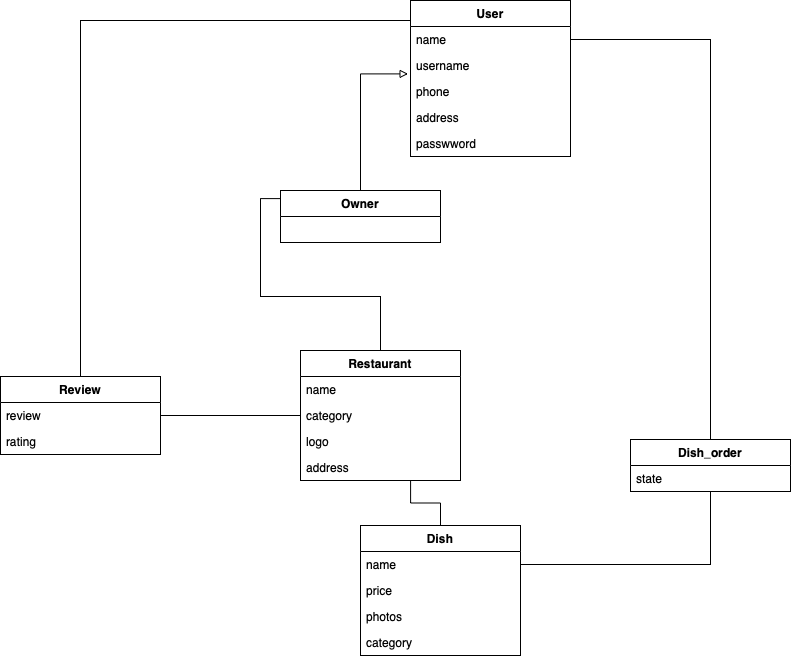

The diagram above was exported from draw.io. Its source (the exported page's mxGraphModel, read from the mxfile embedded in the PNG):
<mxGraphModel dx="1173" dy="693" grid="1" gridSize="10" guides="1" tooltips="1" connect="1" arrows="1" fold="1" page="1" pageScale="1" pageWidth="827" pageHeight="1169" math="0" shadow="0">
  <root>
    <mxCell id="0" />
    <mxCell id="1" parent="0" />
    <mxCell id="9KcNlOFY1-lzjPh1Z-SZ-2" value="User" style="swimlane;fontStyle=1;align=center;verticalAlign=top;childLayout=stackLayout;horizontal=1;startSize=26;horizontalStack=0;resizeParent=1;resizeParentMax=0;resizeLast=0;collapsible=1;marginBottom=0;" parent="1" vertex="1">
      <mxGeometry x="370" y="60" width="160" height="156" as="geometry" />
    </mxCell>
    <mxCell id="9KcNlOFY1-lzjPh1Z-SZ-3" value="name" style="text;strokeColor=none;fillColor=none;align=left;verticalAlign=top;spacingLeft=4;spacingRight=4;overflow=hidden;rotatable=0;points=[[0,0.5],[1,0.5]];portConstraint=eastwest;" parent="9KcNlOFY1-lzjPh1Z-SZ-2" vertex="1">
      <mxGeometry y="26" width="160" height="26" as="geometry" />
    </mxCell>
    <mxCell id="9KcNlOFY1-lzjPh1Z-SZ-5" value="username" style="text;strokeColor=none;fillColor=none;align=left;verticalAlign=top;spacingLeft=4;spacingRight=4;overflow=hidden;rotatable=0;points=[[0,0.5],[1,0.5]];portConstraint=eastwest;" parent="9KcNlOFY1-lzjPh1Z-SZ-2" vertex="1">
      <mxGeometry y="52" width="160" height="26" as="geometry" />
    </mxCell>
    <mxCell id="9KcNlOFY1-lzjPh1Z-SZ-30" value="phone" style="text;strokeColor=none;fillColor=none;align=left;verticalAlign=top;spacingLeft=4;spacingRight=4;overflow=hidden;rotatable=0;points=[[0,0.5],[1,0.5]];portConstraint=eastwest;" parent="9KcNlOFY1-lzjPh1Z-SZ-2" vertex="1">
      <mxGeometry y="78" width="160" height="26" as="geometry" />
    </mxCell>
    <mxCell id="9KcNlOFY1-lzjPh1Z-SZ-31" value="address" style="text;strokeColor=none;fillColor=none;align=left;verticalAlign=top;spacingLeft=4;spacingRight=4;overflow=hidden;rotatable=0;points=[[0,0.5],[1,0.5]];portConstraint=eastwest;" parent="9KcNlOFY1-lzjPh1Z-SZ-2" vertex="1">
      <mxGeometry y="104" width="160" height="26" as="geometry" />
    </mxCell>
    <mxCell id="9KcNlOFY1-lzjPh1Z-SZ-32" value="passwword" style="text;strokeColor=none;fillColor=none;align=left;verticalAlign=top;spacingLeft=4;spacingRight=4;overflow=hidden;rotatable=0;points=[[0,0.5],[1,0.5]];portConstraint=eastwest;" parent="9KcNlOFY1-lzjPh1Z-SZ-2" vertex="1">
      <mxGeometry y="130" width="160" height="26" as="geometry" />
    </mxCell>
    <mxCell id="9KcNlOFY1-lzjPh1Z-SZ-15" style="edgeStyle=orthogonalEdgeStyle;rounded=0;orthogonalLoop=1;jettySize=auto;html=1;entryX=0.005;entryY=0.156;entryDx=0;entryDy=0;entryPerimeter=0;endArrow=none;endFill=0;" parent="1" source="9KcNlOFY1-lzjPh1Z-SZ-6" target="9KcNlOFY1-lzjPh1Z-SZ-10" edge="1">
      <mxGeometry relative="1" as="geometry" />
    </mxCell>
    <mxCell id="9KcNlOFY1-lzjPh1Z-SZ-6" value="Restaurant&#10;" style="swimlane;fontStyle=1;align=center;verticalAlign=top;childLayout=stackLayout;horizontal=1;startSize=26;horizontalStack=0;resizeParent=1;resizeParentMax=0;resizeLast=0;collapsible=1;marginBottom=0;" parent="1" vertex="1">
      <mxGeometry x="260" y="410" width="160" height="130" as="geometry" />
    </mxCell>
    <mxCell id="9KcNlOFY1-lzjPh1Z-SZ-7" value="name" style="text;strokeColor=none;fillColor=none;align=left;verticalAlign=top;spacingLeft=4;spacingRight=4;overflow=hidden;rotatable=0;points=[[0,0.5],[1,0.5]];portConstraint=eastwest;" parent="9KcNlOFY1-lzjPh1Z-SZ-6" vertex="1">
      <mxGeometry y="26" width="160" height="26" as="geometry" />
    </mxCell>
    <mxCell id="9KcNlOFY1-lzjPh1Z-SZ-33" value="category" style="text;strokeColor=none;fillColor=none;align=left;verticalAlign=top;spacingLeft=4;spacingRight=4;overflow=hidden;rotatable=0;points=[[0,0.5],[1,0.5]];portConstraint=eastwest;" parent="9KcNlOFY1-lzjPh1Z-SZ-6" vertex="1">
      <mxGeometry y="52" width="160" height="26" as="geometry" />
    </mxCell>
    <mxCell id="9KcNlOFY1-lzjPh1Z-SZ-43" value="logo" style="text;strokeColor=none;fillColor=none;align=left;verticalAlign=top;spacingLeft=4;spacingRight=4;overflow=hidden;rotatable=0;points=[[0,0.5],[1,0.5]];portConstraint=eastwest;" parent="9KcNlOFY1-lzjPh1Z-SZ-6" vertex="1">
      <mxGeometry y="78" width="160" height="26" as="geometry" />
    </mxCell>
    <mxCell id="9KcNlOFY1-lzjPh1Z-SZ-9" value="address" style="text;strokeColor=none;fillColor=none;align=left;verticalAlign=top;spacingLeft=4;spacingRight=4;overflow=hidden;rotatable=0;points=[[0,0.5],[1,0.5]];portConstraint=eastwest;" parent="9KcNlOFY1-lzjPh1Z-SZ-6" vertex="1">
      <mxGeometry y="104" width="160" height="26" as="geometry" />
    </mxCell>
    <mxCell id="9KcNlOFY1-lzjPh1Z-SZ-14" style="edgeStyle=orthogonalEdgeStyle;rounded=0;orthogonalLoop=1;jettySize=auto;html=1;endArrow=block;endFill=0;entryX=-0.015;entryY=0.823;entryDx=0;entryDy=0;entryPerimeter=0;" parent="1" source="9KcNlOFY1-lzjPh1Z-SZ-10" target="9KcNlOFY1-lzjPh1Z-SZ-5" edge="1">
      <mxGeometry relative="1" as="geometry">
        <mxPoint x="420" y="150" as="targetPoint" />
      </mxGeometry>
    </mxCell>
    <mxCell id="9KcNlOFY1-lzjPh1Z-SZ-10" value="Owner&#10;" style="swimlane;fontStyle=1;align=center;verticalAlign=top;childLayout=stackLayout;horizontal=1;startSize=26;horizontalStack=0;resizeParent=1;resizeParentMax=0;resizeLast=0;collapsible=1;marginBottom=0;" parent="1" vertex="1">
      <mxGeometry x="240" y="250" width="160" height="52" as="geometry" />
    </mxCell>
    <mxCell id="9KcNlOFY1-lzjPh1Z-SZ-20" style="edgeStyle=orthogonalEdgeStyle;rounded=0;orthogonalLoop=1;jettySize=auto;html=1;entryX=0.688;entryY=0.992;entryDx=0;entryDy=0;entryPerimeter=0;endArrow=none;endFill=0;" parent="1" source="9KcNlOFY1-lzjPh1Z-SZ-16" target="9KcNlOFY1-lzjPh1Z-SZ-9" edge="1">
      <mxGeometry relative="1" as="geometry" />
    </mxCell>
    <mxCell id="9KcNlOFY1-lzjPh1Z-SZ-16" value="Dish&#10;" style="swimlane;fontStyle=1;align=center;verticalAlign=top;childLayout=stackLayout;horizontal=1;startSize=26;horizontalStack=0;resizeParent=1;resizeParentMax=0;resizeLast=0;collapsible=1;marginBottom=0;" parent="1" vertex="1">
      <mxGeometry x="320" y="585" width="160" height="130" as="geometry" />
    </mxCell>
    <mxCell id="9KcNlOFY1-lzjPh1Z-SZ-17" value="name" style="text;strokeColor=none;fillColor=none;align=left;verticalAlign=top;spacingLeft=4;spacingRight=4;overflow=hidden;rotatable=0;points=[[0,0.5],[1,0.5]];portConstraint=eastwest;" parent="9KcNlOFY1-lzjPh1Z-SZ-16" vertex="1">
      <mxGeometry y="26" width="160" height="26" as="geometry" />
    </mxCell>
    <mxCell id="9KcNlOFY1-lzjPh1Z-SZ-19" value="price" style="text;strokeColor=none;fillColor=none;align=left;verticalAlign=top;spacingLeft=4;spacingRight=4;overflow=hidden;rotatable=0;points=[[0,0.5],[1,0.5]];portConstraint=eastwest;" parent="9KcNlOFY1-lzjPh1Z-SZ-16" vertex="1">
      <mxGeometry y="52" width="160" height="26" as="geometry" />
    </mxCell>
    <mxCell id="9KcNlOFY1-lzjPh1Z-SZ-34" value="photos" style="text;strokeColor=none;fillColor=none;align=left;verticalAlign=top;spacingLeft=4;spacingRight=4;overflow=hidden;rotatable=0;points=[[0,0.5],[1,0.5]];portConstraint=eastwest;" parent="9KcNlOFY1-lzjPh1Z-SZ-16" vertex="1">
      <mxGeometry y="78" width="160" height="26" as="geometry" />
    </mxCell>
    <mxCell id="9KcNlOFY1-lzjPh1Z-SZ-35" value="category" style="text;strokeColor=none;fillColor=none;align=left;verticalAlign=top;spacingLeft=4;spacingRight=4;overflow=hidden;rotatable=0;points=[[0,0.5],[1,0.5]];portConstraint=eastwest;" parent="9KcNlOFY1-lzjPh1Z-SZ-16" vertex="1">
      <mxGeometry y="104" width="160" height="26" as="geometry" />
    </mxCell>
    <mxCell id="9KcNlOFY1-lzjPh1Z-SZ-25" style="edgeStyle=orthogonalEdgeStyle;rounded=0;orthogonalLoop=1;jettySize=auto;html=1;entryX=1;entryY=0.5;entryDx=0;entryDy=0;endArrow=none;endFill=0;" parent="1" source="9KcNlOFY1-lzjPh1Z-SZ-21" target="9KcNlOFY1-lzjPh1Z-SZ-17" edge="1">
      <mxGeometry relative="1" as="geometry" />
    </mxCell>
    <mxCell id="9KcNlOFY1-lzjPh1Z-SZ-26" style="edgeStyle=orthogonalEdgeStyle;rounded=0;orthogonalLoop=1;jettySize=auto;html=1;endArrow=none;endFill=0;" parent="1" source="9KcNlOFY1-lzjPh1Z-SZ-21" target="9KcNlOFY1-lzjPh1Z-SZ-3" edge="1">
      <mxGeometry relative="1" as="geometry" />
    </mxCell>
    <mxCell id="9KcNlOFY1-lzjPh1Z-SZ-21" value="Dish_order" style="swimlane;fontStyle=1;align=center;verticalAlign=top;childLayout=stackLayout;horizontal=1;startSize=26;horizontalStack=0;resizeParent=1;resizeParentMax=0;resizeLast=0;collapsible=1;marginBottom=0;" parent="1" vertex="1">
      <mxGeometry x="590" y="499" width="160" height="52" as="geometry" />
    </mxCell>
    <mxCell id="9KcNlOFY1-lzjPh1Z-SZ-22" value="state" style="text;strokeColor=none;fillColor=none;align=left;verticalAlign=top;spacingLeft=4;spacingRight=4;overflow=hidden;rotatable=0;points=[[0,0.5],[1,0.5]];portConstraint=eastwest;" parent="9KcNlOFY1-lzjPh1Z-SZ-21" vertex="1">
      <mxGeometry y="26" width="160" height="26" as="geometry" />
    </mxCell>
    <mxCell id="9KcNlOFY1-lzjPh1Z-SZ-41" style="edgeStyle=orthogonalEdgeStyle;rounded=0;orthogonalLoop=1;jettySize=auto;html=1;entryX=0;entryY=0.5;entryDx=0;entryDy=0;endArrow=none;endFill=0;" parent="1" source="9KcNlOFY1-lzjPh1Z-SZ-36" target="9KcNlOFY1-lzjPh1Z-SZ-33" edge="1">
      <mxGeometry relative="1" as="geometry" />
    </mxCell>
    <mxCell id="9KcNlOFY1-lzjPh1Z-SZ-42" style="edgeStyle=orthogonalEdgeStyle;rounded=0;orthogonalLoop=1;jettySize=auto;html=1;entryX=0;entryY=-0.231;entryDx=0;entryDy=0;entryPerimeter=0;endArrow=none;endFill=0;" parent="1" source="9KcNlOFY1-lzjPh1Z-SZ-36" target="9KcNlOFY1-lzjPh1Z-SZ-3" edge="1">
      <mxGeometry relative="1" as="geometry" />
    </mxCell>
    <mxCell id="9KcNlOFY1-lzjPh1Z-SZ-36" value="Review" style="swimlane;fontStyle=1;align=center;verticalAlign=top;childLayout=stackLayout;horizontal=1;startSize=26;horizontalStack=0;resizeParent=1;resizeParentMax=0;resizeLast=0;collapsible=1;marginBottom=0;" parent="1" vertex="1">
      <mxGeometry x="-40" y="436" width="160" height="78" as="geometry" />
    </mxCell>
    <mxCell id="9KcNlOFY1-lzjPh1Z-SZ-37" value="review" style="text;strokeColor=none;fillColor=none;align=left;verticalAlign=top;spacingLeft=4;spacingRight=4;overflow=hidden;rotatable=0;points=[[0,0.5],[1,0.5]];portConstraint=eastwest;" parent="9KcNlOFY1-lzjPh1Z-SZ-36" vertex="1">
      <mxGeometry y="26" width="160" height="26" as="geometry" />
    </mxCell>
    <mxCell id="9KcNlOFY1-lzjPh1Z-SZ-39" value="rating" style="text;strokeColor=none;fillColor=none;align=left;verticalAlign=top;spacingLeft=4;spacingRight=4;overflow=hidden;rotatable=0;points=[[0,0.5],[1,0.5]];portConstraint=eastwest;" parent="9KcNlOFY1-lzjPh1Z-SZ-36" vertex="1">
      <mxGeometry y="52" width="160" height="26" as="geometry" />
    </mxCell>
  </root>
</mxGraphModel>